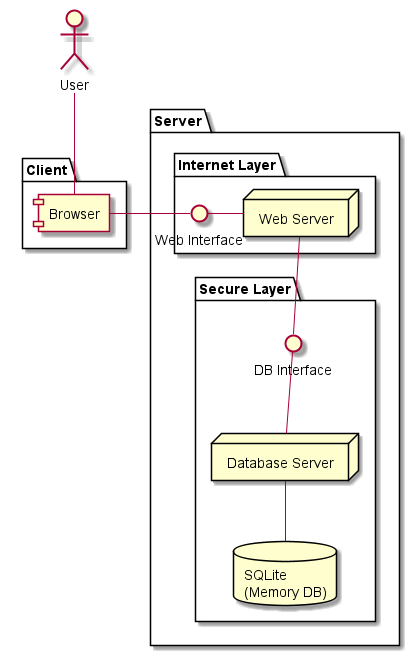

The diagram above was rendered by PlantUML. Its source (embedded in the PNG):
@startuml

actor User


package "Client" {
component Browser

}

package "Server" {
package "Secure Layer"{
node dbServ1 [
Database Server
]

interface "DB Interface" as dbint

database db1[
SQLite
(Memory DB)
]
}

package "Internet Layer" {
node webServ1 [
Web Server
]
interface "Web Interface" as webint
}

}

User -- Browser
Browser - webint
webint - webServ1
webServ1 -- dbint
dbint -- dbServ1

dbServ1 -- db1


@enduml